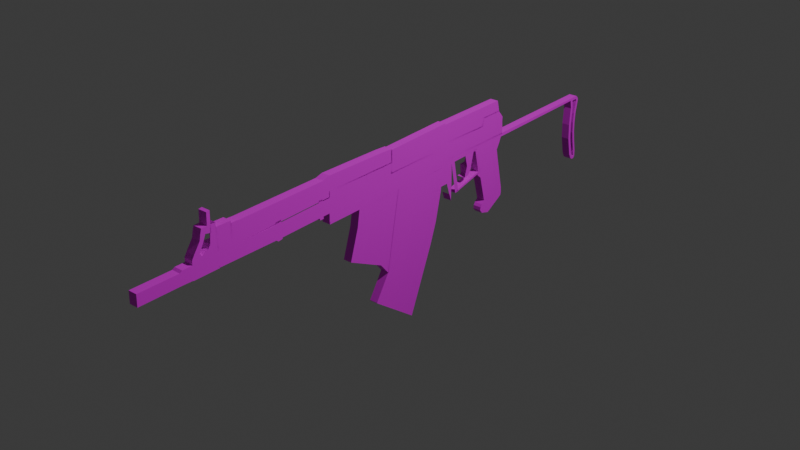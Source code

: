 # Source: underwater_rifle_version_2.blend  (saved by Blender 4.0.36; exported with 4.5.12 LTS)
import bpy
from mathutils import Matrix  # noqa: F401  (used for matrix-valued properties, if any)

bpy.ops.wm.read_factory_settings(use_empty=True)
scene = bpy.context.scene
scene.name = 'Scene'

# ---- collections
col_collection = bpy.data.collections.new('Collection'); scene.collection.children.link(col_collection)

# ---- images (referenced by path relative to the original .blend; pixels are not part of the script)
import os
ASSET_DIR = os.environ.get("B2B_ASSET_DIR", "")  # directory of the original .blend (textures are referenced by path, not embedded)
HERE = os.path.dirname(os.path.abspath(__file__))  # packed textures are extracted next to this script under _unpacked/

def load_image(name, relpath, width, height, colorspace="sRGB"):
    """Load a texture the original file referenced (path relative to the .blend, or extracted next to this script)."""
    p = next((c for c in (os.path.join(HERE, relpath), os.path.join(ASSET_DIR, relpath)) if relpath and os.path.exists(c)), "")
    if p:
        img = bpy.data.images.load(p, check_existing=True)
        img.name = name
    else:  # same state as the original file: an image datablock whose file is absent (Cycles renders it pink)
        img = bpy.data.images.new(name, width, height)
        img.source = "FILE"
        img.filepath = "//" + (relpath or name)
    img.colorspace_settings.name = colorspace
    return img
img_aps_underwater_rifle_remov_3068868936_jpg = load_image('APS_underwater_rifle_REMOV-3068868936.jpg', 'APS_underwater_rifle_REMOV-3068868936.jpg', 1024, 1024, 'sRGB')

# ---- materials (node trees are filled in below, after node groups)
mat_gun = bpy.data.materials.new('Gun')
mat_gun.use_transparent_shadow = False

# ---- material node trees
mat_gun.use_nodes = True; mat_gun.node_tree.nodes.clear()
_N = mat_gun.node_tree.nodes; _L = mat_gun.node_tree.links
n0 = _N.new('ShaderNodeBsdfPrincipled'); n0.name = 'Principled BSDF'; n0.location = (10, 300)
n0.inputs[3].default_value = 1.45
n1 = _N.new('ShaderNodeOutputMaterial'); n1.name = 'Material Output'; n1.location = (300, 300)
n2 = _N.new('ShaderNodeTexImage'); n2.name = 'Image Texture'; n2.location = (-322, 278)
n2.image = img_aps_underwater_rifle_remov_3068868936_jpg
_L.new(n0.outputs[0], n1.inputs[0])
_L.new(n2.outputs[0], n0.inputs[0])
n1.is_active_output = True

# ---- world
world_world = bpy.data.worlds.new('World'); scene.world = world_world
world_world.use_nodes = True; world_world.node_tree.nodes.clear()
_N = world_world.node_tree.nodes; _L = world_world.node_tree.links
n0 = _N.new('ShaderNodeOutputWorld'); n0.name = 'World Output'; n0.location = (300, 300)
n1 = _N.new('ShaderNodeBackground'); n1.name = 'Background'; n1.location = (10, 300)
n1.inputs[0].default_value = (0.05088, 0.05088, 0.05088, 1.0)
_L.new(n1.outputs[0], n0.inputs[0])
n0.is_active_output = True
world_world.color = (0.05088, 0.05088, 0.05088)
world_world.use_sun_shadow = False
world_world.sun_shadow_jitter_overblur = 0.0

# ---- lights
light_light = bpy.data.lights.new('Light', 'POINT')
light_light.transmission_factor = 0.0
light_light.use_soft_falloff = False
light_light.energy = 1000.0
light_light.shadow_soft_size = 0.1
light_light.shadow_maximum_resolution = 0.006
light_light.use_absolute_resolution = True

# ---- meshes
me_plane_001 = bpy.data.meshes.new('Plane.001')
me_plane_001.from_pydata([(-0.3125, -0.5214, 9.132e-09), (0.09796, -0.8228, -4.718e-08), (-1.233, 0.4003, -0.02174), (0.3195, -0.2934, 2.679e-08), (-0.3125, -0.5246, 9.27e-09), (0.09796, -0.8259, -4.704e-08), (-1.29, 0.3999, -0.02174), (0.4398, 0.1307, 1.351e-08), (0.3833, -0.1131, 2.17e-08), (-1.288, 0.5119, -0.02174), (-1.776, 0.4091, -0.02174), (-1.773, 0.5172, -0.02174), (-0.4093, 0.4002, -0.02174), (-0.7884, 0.4027, -0.02174), (-0.252, 0.154, -0.02173), (-0.51, 0.1804, -0.02173), (-0.03358, -0.7262, -2.913e-08), (0.3507, 0.1574, 2.383e-08), (0.2063, -0.3005, 4.171e-08), (0.2623, -0.1568, 3.695e-08), (0.1351, -0.4591, 6.693e-09), (-0.004175, -0.6838, -2.352e-08), (0.9517, 0.4947, -0.02173), (0.4845, 0.5016, -0.02173), (0.4394, 0.1289, 2.895e-08), (0.9719, 0.5607, -0.02173), (0.09796, -0.8196, -4.732e-08), (0.09796, -0.8228, -4.718e-08), (0.3529, 0.1783, 2.302e-08), (0.4413, 0.158, 2.777e-08), (0.5669, 0.3103, 2.66e-08), (0.5706, 0.1569, 3.346e-08), (0.4919, 0.3103, 2.332e-08), (0.5131, 0.1574, 3.093e-08), (0.5685, -0.007367, 4.055e-08), (0.547, 0.05458, 3.691e-08), (1.17, 0.5566, -0.02173), (0.4929, 0.323, 2.281e-08), (0.5695, -0.005247, 4.051e-08), (0.5481, 0.0567, 3.686e-08), (1.226, 0.4906, -0.02173), (0.9391, 0.4637, -0.02173), (0.6053, 0.3105, 2.827e-08), (-0.1401, 0.498, -0.02174), (-0.1511, 0.4705, -0.02174), (-0.1418, 0.5598, -0.02174), (0.622, 0.03998, 4.082e-08), (0.6604, 0.04023, 4.249e-08), (-0.4092, 0.5627, -0.02174), (-0.1401, 0.3607, -0.02174), (-0.1382, 0.4773, -0.02174), (-0.4055, 0.4803, -0.02174), (-0.4111, 0.3625, -0.02174), (0.387, -0.1039, -0.02173), (0.6231, 0.03998, 4.087e-08), (0.6615, 0.04023, 4.254e-08), (-0.7877, 0.3188, -3.298e-08), (-0.7919, 0.3315, -3.372e-08), (0.4903, 0.3566, 2.123e-08), (0.3232, -0.2843, -0.02173), (1.224, 0.4595, -0.02173), (1.232, 0.3456, -0.02173), (-0.7859, 0.5188, -0.02174), (0.4827, 0.4705, -0.02173), (0.9253, 0.07593, -0.02173), (0.9019, 0.1022, -0.02173), (1.249, -0.1645, -0.02173), (0.9697, -0.216, -0.02173), (1.25, -0.1827, -0.02173), (2.392, -0.2363, 1.303e-07), (2.368, -0.228, 1.289e-07), (0.9905, -0.2731, -0.02173), (1.248, -0.1552, -0.02173), (0.9847, -0.1946, -0.02173), (0.9646, -0.2414, -0.02173), (1.249, -0.1733, -0.02173), (1.014, -0.1686, -0.02173), (1.247, -0.1368, -0.02173), (0.8911, 0.3159, -0.02173), (2.363, -0.1762, 1.264e-07), (2.389, -0.1775, 1.276e-07), (1.195, 0.2783, -0.02173), (0.9528, 0.05456, -0.02173), (1.198, 0.08016, -0.02173), (1.186, 0.1304, -0.02173), (1.165, 0.226, -0.02173), (1.243, -0.2061, -0.02173), (1.073, -0.2978, -0.02173), (1.214, 0.3228, -0.02173), (1.225, 0.3507, -0.02173), (0.8912, 0.3534, -0.02173), (2.369, -0.2278, -0.02173), (2.381, -0.253, -0.02173), (2.323, -0.2331, -0.02173), (2.353, -0.2309, -0.02173), (2.263, 0.0966, -0.02173), (2.292, 0.09553, -0.02173), (2.381, -0.2537, 1.306e-07), (2.368, -0.2287, 1.289e-07), (0.8912, 0.3534, 3.889e-08), (0.8893, 0.3229, 4.014e-08), (1.225, 0.3507, 5.359e-08), (1.214, 0.3228, 5.433e-08), (2.354, 0.3, -0.02173), (2.38, 0.3016, -0.02173), (1.165, 0.226, 5.645e-08), (0.8881, 0.3095, 4.068e-08), (1.186, 0.1304, 6.151e-08), (0.9392, 0.1047, 5.186e-08), (1.198, 0.08016, 6.424e-08), (0.9528, 0.05456, 5.465e-08), (1.195, 0.2783, 5.545e-08), (0.8911, 0.3159, 4.053e-08), (2.302, -0.1915, -0.02173), (2.333, -0.1912, -0.02173), (2.273, 0.2498, -0.02173), (2.3, 0.2544, -0.02173), (2.27, -0.03711, -0.02173), (2.301, -0.03545, -0.02173), (2.369, -0.08153, -0.02173), (2.343, -0.08437, -0.02173), (2.389, -0.1775, -0.02173), (2.363, -0.1762, -0.02173), (0.9019, 0.1022, 5.034e-08), (0.9253, 0.07593, 5.251e-08), (0.4827, 0.4705, 1.592e-08), (-0.7859, 0.5188, -4.164e-08), (2.33, 0.004645, -0.02173), (1.224, 0.4595, 4.882e-08), (0.3232, -0.2843, 2.655e-08), (0.387, -0.1039, 2.146e-08), (2.355, 0.01189, -0.02173), (-0.4055, 0.4803, -2.334e-08), (2.326, 0.1013, -0.02173), (2.352, 0.09868, -0.02173), (-0.787, 0.5651, -4.372e-08), (-0.4074, 0.5609, -2.694e-08), (2.331, 0.1831, -0.02173), (2.357, 0.1868, -0.02173), (0.4845, 0.5016, 1.463e-08), (1.226, 0.4906, 4.754e-08), (-0.1511, 0.4705, -1.179e-08), (-0.1401, 0.498, -1.251e-08), (0.4845, 0.5016, 1.463e-08), (-0.1401, 0.498, -1.251e-08), (0.9391, 0.4637, 3.616e-08), (0.9517, 0.4947, 3.536e-08), (1.226, 0.4906, 4.754e-08), (0.9517, 0.4947, 3.536e-08), (1.17, 0.5566, 4.22e-08), (0.9719, 0.5607, 3.336e-08), (0.4845, 0.5016, 1.463e-08), (0.9517, 0.4947, 3.536e-08), (2.347, 0.2726, -0.02173), (2.374, 0.2696, -0.02173), (-0.7884, 0.4027, -3.668e-08), (2.392, -0.2363, -0.02173), (2.366, -0.2561, -0.02173), (-1.776, 0.4091, -8.011e-08), (2.342, -0.2507, -0.02173), (-1.29, 0.3999, -5.85e-08), (-1.233, 0.4003, -5.601e-08), (-1.24, 0.5126, -6.122e-08), (2.293, 0.315, -0.02173), (2.282, 0.3424, -0.02173), (-1.271, 0.3859, -5.705e-08), (-1.235, 0.3893, -5.563e-08), (2.26, 0.3224, -0.02173), (-1.235, 0.3893, -5.563e-08), (-0.8859, 0.4022, -4.092e-08), (-0.8897, 0.5173, -4.612e-08), (-0.8477, 0.4024, -3.926e-08), (-0.8516, 0.5179, -4.448e-08), (2.251, 0.3426, -0.02173), (2.346, 0.315, -0.02173), (-0.8897, 0.5173, -4.612e-08), (-0.8516, 0.5179, -4.448e-08), (2.35, 0.3418, -0.02173), (2.372, 0.3224, -0.02173), (-0.7851, 0.3327, -3.348e-08), (-0.7894, 0.3455, -3.422e-08), (-0.7877, 0.3188, -3.298e-08), (-0.7851, 0.3327, -3.348e-08), (-0.7893, 0.365, -0.02174), (-1.773, 0.4059, -7.988e-08), (0.4903, 0.3566, -0.02173), (-1.773, 0.4207, -8.052e-08), (-1.771, 0.4175, -8.029e-08), (-0.7919, 0.3315, -0.02174), (0.6615, 0.04023, -0.02173), (0.6231, 0.03998, -0.02173), (0.637, 0.05276, -0.02173), (0.6403, 0.03987, -0.02173), (0.921, 0.1185, -0.02173), (0.937, 0.1217, -0.02173), (0.9258, 0.1017, -0.02173), (0.9411, 0.1057, -0.02173), (0.8713, 0.325, -0.02173), (0.8713, 0.3123, -0.02173), (0.6053, 0.3232, -0.02173), (0.6053, 0.3105, -0.02173), (0.8891, 0.3251, -0.02173), (-1.778, 0.724, -9.397e-08), (-1.819, 0.7256, -9.586e-08), (0.8881, 0.3124, -0.02173), (0.5481, 0.0567, -0.02173), (0.5695, -0.005247, -0.02173), (0.4929, 0.323, -0.02173), (0.568, 0.323, -0.02173), (0.5131, 0.1574, -0.02173), (0.4919, 0.3103, -0.02173), (0.5706, 0.1569, -0.02173), (-1.832, 0.5968, -9.08e-08), (-1.775, 0.594, -8.816e-08), (0.5669, 0.3103, -0.02173), (0.4413, 0.158, -0.02173), (0.3529, 0.1783, -0.02173), (0.09796, -0.8196, -0.02174), (0.4514, 0.3103, -0.02173), (0.3666, 0.3095, -0.02173), (-0.05049, 0.3207, -0.02173), (-0.004175, -0.6838, -0.02174), (0.1351, -0.4591, -0.02174), (0.2623, -0.1568, -0.02173), (0.2063, -0.3005, -0.02173), (0.3507, 0.1574, -0.02173), (-0.03358, -0.7262, -0.02174), (-0.2638, -0.2237, -0.02173), (-0.2468, 0.3182, -0.02173), (-0.5866, -0.06196, -0.02173), (-0.4873, 0.3176, -0.02173), (-0.1815, -0.3215, -0.02173), (0.4799, 0.6524, 7.843e-09), (-0.1446, 0.6532, -1.949e-08), (0.9562, 0.4864, 3.592e-08), (-0.06315, 0.3144, -0.02173), (-0.1847, -0.3183, -0.02173), (0.4398, 0.1307, -0.02173), (0.4799, 0.6634, 7.362e-09), (-0.1446, 0.6532, -1.949e-08), (0.9724, 0.5523, 3.375e-08), (0.4819, 0.5878, 1.075e-08), (-0.06631, 0.3176, -0.02173), (-0.3125, -0.5246, -0.02174), (0.3195, -0.2934, -0.02173), (0.8487, 0.3121, 3.884e-08), (-0.1866, -0.3251, -0.02173), (0.7422, 0.3114, 3.421e-08), (-0.3125, -0.5214, -0.02174), (0.7391, 0.1283, 4.209e-08), (0.7681, 0.2169, 3.948e-08), (0.825, 0.2185, 4.189e-08), (0.7678, 0.2174, 3.944e-08), (0.78, 0.1334, 4.365e-08), (-0.3125, -0.5214, 9.132e-09), (-0.1866, -0.3251, 9.348e-08), (0.3195, -0.2934, 2.679e-08), (-0.3125, -0.5246, 9.27e-09), (-0.06631, 0.3176, 7.064e-08), (0.4398, 0.1307, 1.351e-08), (-0.1847, -0.3183, 9.327e-08), (-0.06315, 0.3144, 7.092e-08), (-0.1815, -0.3215, 9.354e-08), (-0.4873, 0.3176, 5.224e-08), (-0.5866, -0.06196, 6.449e-08), (-0.2468, 0.3182, 6.273e-08), (-0.2638, -0.2237, 8.567e-08), (-0.03358, -0.7262, -2.913e-08), (0.3507, 0.1574, 2.383e-08), (0.2063, -0.3005, 4.171e-08), (0.2623, -0.1568, 3.695e-08), (0.1351, -0.4591, 6.693e-09), (-0.004175, -0.6838, -2.352e-08), (-0.05049, 0.3207, 7.12e-08), (0.3666, 0.3095, 1.788e-08), (0.4514, 0.3103, 2.155e-08), (0.09796, -0.8196, -4.732e-08), (0.3529, 0.1783, 2.302e-08), (0.4413, 0.158, 2.777e-08), (0.5669, 0.3103, 2.66e-08), (0.5706, 0.1569, 3.346e-08), (0.4919, 0.3103, 2.332e-08), (0.5131, 0.1574, 3.093e-08), (0.568, 0.323, 2.609e-08), (0.4929, 0.323, 2.281e-08), (0.5695, -0.005247, 4.051e-08), (0.5481, 0.0567, 3.686e-08), (0.8881, 0.3124, 4.055e-08), (0.8891, 0.3251, 4.004e-08), (0.6053, 0.3105, 2.827e-08), (0.6053, 0.3232, 2.771e-08), (0.8713, 0.3123, 3.982e-08), (0.8713, 0.325, 3.926e-08), (0.9411, 0.1057, 5.19e-08), (0.9258, 0.1017, 5.14e-08), (0.937, 0.1217, 5.102e-08), (0.921, 0.1185, 5.046e-08), (0.6403, 0.03987, 4.163e-08), (0.637, 0.05276, 4.092e-08), (0.6231, 0.03998, 4.087e-08), (0.6615, 0.04023, 4.254e-08), (-0.7919, 0.3315, -3.372e-08), (0.4903, 0.3566, 2.123e-08), (-0.7893, 0.365, -3.507e-08), (2.372, 0.3224, 1.05e-07), (2.35, 0.3418, 1.032e-07), (2.346, 0.315, 1.041e-07), (2.251, 0.3426, 9.881e-08), (2.26, 0.3224, 1.001e-07), (2.282, 0.3424, 1.002e-07), (2.293, 0.315, 1.019e-07), (2.342, -0.2507, 1.287e-07), (2.366, -0.2561, 1.3e-07), (2.392, -0.2363, 1.303e-07), (2.374, 0.2696, 1.074e-07), (2.347, 0.2726, 1.061e-07), (2.357, 0.1868, 1.102e-07), (2.331, 0.1831, 1.093e-07), (2.352, 0.09868, 1.139e-07), (2.326, 0.1013, 1.126e-07), (2.355, 0.01189, 1.178e-07), (2.33, 0.004645, 1.17e-07), (2.363, -0.1762, 1.264e-07), (2.389, -0.1775, 1.276e-07), (2.343, -0.08437, 1.215e-07), (2.369, -0.08153, 1.225e-07), (2.301, -0.03545, 1.175e-07), (2.27, -0.03711, 1.162e-07), (2.3, 0.2544, 1.048e-07), (2.273, 0.2498, 1.038e-07), (2.333, -0.1912, 1.257e-07), (2.302, -0.1915, 1.244e-07), (2.38, 0.3016, 1.062e-07), (2.354, 0.3, 1.052e-07), (2.292, 0.09553, 1.114e-07), (2.263, 0.0966, 1.101e-07), (2.353, -0.2309, 1.283e-07), (2.323, -0.2331, 1.271e-07), (2.381, -0.253, 1.305e-07), (2.369, -0.2278, 1.289e-07), (0.8912, 0.3534, 3.889e-08), (1.225, 0.3507, 5.359e-08), (1.214, 0.3228, 5.433e-08), (1.073, -0.2978, 7.532e-08), (1.243, -0.2061, 7.87e-08), (1.165, 0.226, 5.645e-08), (1.186, 0.1304, 6.151e-08), (1.198, 0.08016, 6.424e-08), (0.9528, 0.05456, 5.465e-08), (1.195, 0.2783, 5.545e-08), (0.8911, 0.3159, 4.053e-08), (1.247, -0.1368, 7.587e-08), (1.014, -0.1686, 6.708e-08), (1.249, -0.1733, 7.757e-08), (0.9646, -0.2414, 6.81e-08), (0.9847, -0.1946, 6.693e-08), (1.248, -0.1552, 7.673e-08), (0.9905, -0.2731, 7.062e-08), (1.25, -0.1827, 7.802e-08), (0.9697, -0.216, 6.721e-08), (1.249, -0.1645, 7.716e-08), (0.9019, 0.1022, 5.034e-08), (0.9253, 0.07593, 5.251e-08), (0.4827, 0.4705, 1.592e-08), (-0.7859, 0.5188, -4.164e-08), (1.232, 0.3456, 5.413e-08), (1.224, 0.4595, 4.882e-08), (0.3232, -0.2843, 2.655e-08), (0.387, -0.1039, 2.146e-08), (-0.4111, 0.3625, -1.843e-08), (-0.4055, 0.4803, -2.334e-08), (-0.1382, 0.4773, -1.152e-08), (-0.1401, 0.3607, -6.507e-09), (-0.4092, 0.5627, -2.71e-08), (-0.1418, 0.5598, -1.528e-08), (-0.1511, 0.4705, -1.179e-08), (-0.1401, 0.498, -1.251e-08), (0.9391, 0.4637, 3.616e-08), (1.226, 0.4906, 4.754e-08), (1.17, 0.5566, 4.22e-08), (0.9719, 0.5607, 3.336e-08), (0.4845, 0.5016, 1.463e-08), (0.9517, 0.4947, 3.536e-08), (-0.51, 0.1804, 5.725e-08), (-0.252, 0.154, 6.968e-08), (-0.7884, 0.4027, -3.668e-08), (-0.4093, 0.4002, -2e-08), (-1.773, 0.5172, -8.472e-08), (-1.776, 0.4091, -8.011e-08), (-1.288, 0.5119, -6.331e-08), (-1.29, 0.3999, -5.85e-08), (-1.233, 0.4003, -5.601e-08), (-1.24, 0.5126, -6.122e-08), (-1.288, 0.5295, -6.408e-08), (-1.24, 0.5302, -6.199e-08), (-1.271, 0.3859, -5.705e-08), (-1.981, 0.513, -9.362e-08), (-1.235, 0.3893, -5.563e-08), (-0.8859, 0.4022, -4.092e-08), (-0.8477, 0.4024, -3.926e-08), (-0.8808, 0.3856, -3.997e-08), (-0.8464, 0.3846, -3.842e-08), (-0.8897, 0.5173, -4.612e-08), (-0.8516, 0.5179, -4.448e-08), (-0.8872, 0.5339, -4.673e-08), (-0.8529, 0.5319, -4.514e-08), (-0.7894, 0.3455, -3.422e-08), (-0.7877, 0.3188, -3.298e-08), (-0.7851, 0.3327, -3.348e-08), (-1.985, 0.4101, -8.933e-08), (-1.773, 0.4059, -7.988e-08), (-1.983, 0.4069, -8.91e-08), (-1.773, 0.4207, -8.052e-08), (-2.08, 0.5013, -9.747e-08), (-2.075, 0.4133, -9.341e-08), (-2.4, 0.5056, -1.116e-07), (-2.403, 0.4165, -1.079e-07), (-1.771, 0.5437, -8.58e-08), (-1.98, 0.5448, -9.497e-08), (-2.06, 0.5133, -9.709e-08), (-2.038, 0.412, -9.169e-08), (-1.899, 0.5147, -9.011e-08), (-1.901, 0.5444, -9.152e-08), (-1.829, 0.5161, -8.712e-08), (-1.85, 0.5687, -9.036e-08), (-1.891, 0.7249, -9.895e-08), (-1.845, 0.7257, -9.699e-08), (-1.778, 0.724, -9.397e-08), (-1.961, 0.5757, -9.549e-08), (-1.918, 0.5646, -9.313e-08), (-1.91, 0.6481, -9.642e-08), (-1.883, 0.6296, -9.443e-08), (-1.902, 0.6874, -9.779e-08), (-1.863, 0.6784, -9.571e-08), (-1.818, 0.7244, -9.575e-08), (-1.818, 0.6683, -9.331e-08), (-1.832, 0.5968, -9.08e-08), (-1.775, 0.594, -8.816e-08), (-1.842, 0.8149, -1.008e-07), (-1.815, 0.8181, -9.972e-08), (-1.662, 0.516, -7.981e-08), (-1.66, 0.4069, -7.496e-08), (-1.588, 0.5152, -7.657e-08), (-1.591, 0.4056, -7.189e-08), (-1.659, 0.6721, -8.653e-08), (-1.581, 0.6677, -8.291e-08), (-1.779, 0.6921, -9.261e-08), (-1.656, 0.6883, -8.707e-08), (-0.7818, 0.524, -4.169e-08), (-0.7796, 0.6801, -4.842e-08), (-0.8338, 0.5234, -4.394e-08), (-0.8409, 0.6635, -5.037e-08), (-0.7812, 0.5656, -4.348e-08), (-0.8355, 0.5558, -4.543e-08), (-0.2389, 0.6669, -2.421e-08), (-0.2405, 0.5524, -1.927e-08), (0.4799, 0.6524, 7.843e-09), (0.9562, 0.4864, 3.592e-08), (0.9911, 0.6482, 3.038e-08), (-0.1334, 0.6603, -1.931e-08), (-0.135, 0.5524, -1.466e-08), (0.4799, 0.6634, 7.362e-09), (-0.1446, 0.6532, -1.949e-08), (0.9724, 0.5523, 3.375e-08), (0.4819, 0.5878, 1.075e-08), (1.15, 0.6466, 3.738e-08), (1.175, 0.5508, 4.269e-08), (0.8487, 0.3248, 3.828e-08), (0.8487, 0.3121, 3.884e-08), (0.7422, 0.3241, 3.366e-08), (0.7422, 0.3114, 3.421e-08), (0.812, 0.1671, 4.357e-08), (0.7391, 0.1283, 4.209e-08), (0.825, 0.2185, 4.189e-08), (0.7678, 0.2174, 3.944e-08), (0.78, 0.1334, 4.365e-08), (-1.24, 0.5126, -0.02174), (-1.288, 0.5295, -0.02174), (-1.24, 0.5302, -0.02174), (-1.271, 0.3859, -0.02174), (-1.981, 0.513, -0.02174), (-1.235, 0.3893, -0.02174), (-0.8859, 0.4022, -0.02174), (-0.8477, 0.4024, -0.02174), (-0.8808, 0.3856, -0.02174), (-0.8464, 0.3846, -0.02174), (-0.8897, 0.5173, -0.02174), (-0.8516, 0.5179, -0.02174), (-0.8872, 0.5339, -0.02174), (-0.8529, 0.5319, -0.02174), (-0.7894, 0.3455, -0.02174), (-0.7877, 0.3188, -0.02174), (-0.7851, 0.3327, -0.02174), (-1.985, 0.4101, -0.02174), (-1.773, 0.4059, -0.02174), (-1.983, 0.4069, -0.02174), (-1.773, 0.4207, -0.02174), (-2.08, 0.5013, -0.02174), (-2.075, 0.4133, -0.02174), (-2.4, 0.5056, -0.02174), (-2.403, 0.4165, -0.02174), (-1.771, 0.5437, -0.02174), (-1.98, 0.5448, -0.02174), (-2.06, 0.5133, -0.02174), (-2.038, 0.412, -0.02174), (-1.899, 0.5147, -0.02174), (-1.901, 0.5444, -0.02174), (-1.829, 0.5161, -0.02174), (-1.85, 0.5687, -0.02174), (-1.891, 0.7249, -0.02174), (-1.845, 0.7257, -0.02174), (-1.778, 0.724, -0.02174), (-1.961, 0.5757, -0.02174), (-1.918, 0.5646, -0.02174), (-1.91, 0.6481, -0.02174), (-1.883, 0.6296, -0.02174), (-1.902, 0.6874, -0.02174), (-1.863, 0.6784, -0.02174), (-1.818, 0.7244, -0.02174), (-1.818, 0.6683, -0.02174), (-1.832, 0.5968, -0.02174), (-1.775, 0.594, -0.02174), (-1.842, 0.8149, -0.02174), (-1.815, 0.8181, -0.02174), (-1.662, 0.516, -0.02174), (-1.66, 0.4069, -0.02174), (-1.588, 0.5152, -0.02174), (-1.591, 0.4056, -0.02174), (-1.659, 0.6721, -0.02174), (-1.581, 0.6677, -0.02174), (-1.779, 0.6921, -0.02174), (-1.656, 0.6883, -0.02174), (-0.7818, 0.524, -0.02174), (-0.7796, 0.6801, -0.02174), (-0.8338, 0.5234, -0.02174), (-0.8409, 0.6635, -0.02174), (-0.7812, 0.5656, -0.02174), (-0.8355, 0.5558, -0.02174), (-0.2389, 0.6669, -0.02174), (-0.2405, 0.5524, -0.02174), (0.4799, 0.6524, -0.02174), (0.9562, 0.4864, -0.02173), (0.9911, 0.6482, -0.02173), (-0.1334, 0.6603, -0.02174), (-0.135, 0.5524, -0.02174), (0.4799, 0.6634, -0.02174), (-0.1446, 0.6532, -0.02174), (0.9724, 0.5523, -0.02173), (0.4819, 0.5878, -0.02174), (1.15, 0.6466, -0.02173), (1.175, 0.5508, -0.02173), (0.8487, 0.3248, -0.02173), (0.8487, 0.3121, -0.02173), (0.7422, 0.3241, -0.02173), (0.7422, 0.3114, -0.02173), (0.812, 0.1671, -0.02173), (0.7391, 0.1283, -0.02173), (0.825, 0.2185, -0.02173), (0.7678, 0.2174, -0.02173), (0.78, 0.1334, -0.02173)], [(168, 166), (397, 481), (376, 43), (276, 217)], [(557, 555, 559, 558), (1, 5, 4, 0, 16), (199, 553, 554, 200), (553, 551, 552, 554), (542, 549, 550, 547), (538, 543, 544, 539), (540, 542, 547, 548), (536, 532, 534, 537), (19, 8, 3, 18), (17, 7, 8, 19), (18, 3, 1, 16, 21, 20), (533, 538, 539, 536), (1, 26, 27, 5), (535, 533, 536, 537), (29, 28, 17, 24), (31, 33, 35, 34), (529, 535, 537, 534, 526), (11, 530, 531, 524), (34, 35, 39, 38), (527, 525, 524, 526), (42, 30, 46, 47), (525, 10, 11, 524), (524, 528, 529, 526), (510, 522, 523, 518), (516, 509, 510, 517), (514, 516, 517, 515), (47, 46, 54, 55), (32, 56, 57, 37), (512, 514, 515, 513), (58, 37, 100, 99), (510, 518, 519, 517), (508, 520, 521, 501), (508, 501, 11, 507), (506, 508, 507, 505), (504, 498, 497, 503), (502, 512, 513, 506), (480, 502, 506, 505), (498, 500, 499, 497), (493, 504, 503, 480), (10, 494, 495, 493), (80, 79, 70, 69), (486, 488, 489, 487), (483, 485, 484, 482), (10, 493, 480, 505, 507, 11), (2, 6, 9, 476), (9, 477, 478, 476), (6, 527, 526, 9), (13, 62, 51, 12), (69, 70, 98, 97), (102, 100, 112, 111), (99, 100, 102, 101), (15, 230, 228, 14), (105, 106, 108, 107), (107, 108, 110, 109), (51, 48, 45, 50), (111, 112, 106, 105), (50, 63, 185, 49), (51, 50, 49, 52, 12), (110, 108, 123, 124), (63, 41, 60, 61, 185), (183, 13, 12, 52), (66, 75, 74, 67), (68, 86, 87, 71), (72, 66, 67, 73), (8, 130, 129, 3), (75, 68, 71, 74), (77, 72, 73, 76), (126, 132, 136, 135), (83, 77, 76, 82), (125, 145, 146, 139), (125, 139, 142, 141), (142, 139, 143, 144), (146, 140, 147, 148), (146, 145, 128, 140), (148, 147, 149, 150), (139, 146, 152, 151), (155, 126, 172, 171), (89, 173, 167, 88), (94, 157, 159, 93), (96, 118, 117, 95), (104, 154, 153, 103), (114, 94, 93, 113), (161, 160, 165, 166), (116, 96, 95, 115), (118, 114, 113, 117), (169, 170, 162, 161), (171, 172, 170, 169), (170, 172, 176, 175), (119, 121, 122, 120), (56, 179, 180, 57), (56, 181, 182, 179), (131, 119, 120, 127), (158, 184, 187, 186), (134, 131, 127, 133), (138, 134, 133, 137), (154, 138, 137, 153), (94, 91, 92, 157), (178, 104, 103, 174), (164, 177, 174, 163), (173, 164, 163, 167), (177, 178, 174), (163, 116, 115, 167), (188, 183, 52, 49, 185, 207), (194, 196, 195, 193), (195, 192, 191, 193), (204, 194, 193, 198), (212, 213, 202, 203), (197, 201, 204, 198), (551, 197, 198, 552), (208, 199, 200, 214), (210, 207, 208, 214), (210, 214, 211, 209), (218, 210, 209, 215), (219, 218, 215, 216), (227, 229, 15, 14), (144, 143, 241, 232, 233), (242, 220, 219, 216, 225), (231, 227, 14, 228, 235), (233, 232, 238, 239), (236, 231, 235, 242), (240, 241, 143, 234), (236, 242, 225, 223), (246, 236, 223, 224), (245, 247, 250, 252, 251), (248, 246, 224, 222, 221, 226), (253, 252, 250, 249), (254, 267, 272, 271, 269, 255), (255, 269, 270, 260), (260, 270, 268, 258), (260, 258, 261, 262), (262, 261, 265, 384, 266), (258, 268, 277, 274, 273), (266, 384, 383, 264), (274, 277, 278, 275), (275, 278, 282, 281), (281, 282, 280, 279), (281, 279, 283, 284), (283, 279, 289, 290), (467, 468, 291, 292), (292, 291, 287, 288), (287, 291, 296, 295), (294, 296, 298, 297), (295, 296, 294, 293), (301, 284, 302, 372, 369, 303), (310, 308, 329, 328), (305, 306, 304), (307, 308, 310, 309), (309, 310, 306, 305), (304, 306, 333, 332), (336, 312, 338, 339), (314, 315, 317, 316), (316, 317, 319, 318), (318, 319, 321, 320), (320, 321, 324, 325), (325, 324, 322, 323), (326, 327, 331, 330), (328, 329, 335, 334), (330, 331, 337, 336), (332, 333, 315, 314), (334, 335, 327, 326), (336, 337, 311, 312), (341, 342, 308, 307), (347, 348, 352, 351), (351, 352, 355, 356), (353, 354, 357, 358), (356, 355, 359, 360), (358, 357, 343, 344), (360, 359, 354, 353), (303, 369, 386, 385), (363, 302, 365, 366, 377), (370, 386, 369, 372, 371), (371, 372, 302, 363), (370, 371, 374, 373), (383, 384, 265, 263), (385, 386, 370, 364), (390, 389, 442, 443), (389, 392, 394, 393), (391, 392, 389, 390), (388, 387, 423, 421, 396, 409), (399, 398, 400, 401), (402, 403, 405, 404), (388, 409, 411, 410), (409, 396, 419, 420), (414, 413, 415, 416), (396, 421, 422, 418), (418, 422, 429, 428), (420, 419, 413, 414), (422, 421, 423, 424), (424, 423, 387, 417), (424, 417, 437, 436), (426, 433, 435, 434), (428, 429, 431, 430), (430, 431, 433, 432), (432, 433, 426, 425), (426, 434, 439, 438), (440, 442, 445, 444), (441, 440, 387, 388), (443, 442, 440, 441), (387, 440, 447, 446), (445, 442, 450, 453, 451), (451, 453, 452, 449), (449, 452, 455, 454), (452, 453, 450, 448), (456, 464, 463, 458), (454, 455, 460, 459), (458, 463, 466, 465), (469, 470, 468, 467), (290, 289, 470, 469), (473, 474, 475, 471), (309, 164, 173, 307), (464, 548, 547, 463), (342, 88, 167, 308), (466, 550, 549, 465), (465, 549, 542, 458), (399, 483, 13, 385), (305, 177, 164, 309), (463, 547, 550, 466), (292, 197, 551, 467), (470, 554, 552, 468), (443, 527, 6, 390), (311, 159, 157, 312), (328, 116, 163, 310), (467, 551, 553, 469), (390, 6, 2, 391), (337, 93, 159, 311), (289, 200, 554, 470), (391, 2, 476, 392), (332, 104, 178, 304), (394, 478, 477, 393), (316, 138, 154, 314), (475, 559, 555, 471), (393, 477, 9, 389), (333, 103, 153, 315), (473, 557, 552, 468), (392, 476, 478, 394), (471, 555, 557, 473), (390, 6, 479, 395), (318, 134, 138, 316), (473, 557, 558, 474), (315, 153, 137, 317), (472, 475, 559, 556), (474, 558, 559, 475), (391, 2, 482, 398), (320, 131, 134, 318), (399, 483, 482, 398), (317, 137, 133, 319), (400, 484, 485, 401), (401, 485, 483, 399), (325, 119, 131, 320), (398, 482, 484, 400), (319, 133, 127, 321), (402, 486, 487, 403), (405, 489, 488, 404), (324, 120, 122, 322), (404, 488, 486, 402), (313, 156, 121, 323), (403, 487, 489, 405), (322, 122, 121, 323), (301, 406, 490, 188), (321, 127, 120, 324), (408, 407, 491, 492), (323, 121, 119, 325), (411, 495, 494, 410), (330, 114, 118, 326), (410, 494, 10, 388), (335, 95, 117, 327), (409, 493, 495, 411), (412, 496, 10, 388), (334, 96, 116, 328), (308, 167, 115, 329), (420, 504, 493, 409), (419, 503, 497, 413), (336, 94, 114, 330), (415, 499, 500, 416), (327, 117, 113, 331), (255, 246, 248, 254), (416, 500, 498, 414), (413, 497, 499, 415), (314, 154, 104, 332), (254, 257, 243, 248), (306, 174, 103, 333), (418, 502, 480, 396), (260, 236, 246, 255), (387, 11, 501, 417), (326, 118, 96, 334), (396, 480, 503, 419), (329, 115, 95, 335), (414, 498, 504, 420), (262, 231, 236, 260), (258, 242, 235, 261), (331, 113, 93, 337), (383, 15, 229, 264), (424, 508, 506, 422), (266, 227, 231, 262), (338, 92, 91, 339), (265, 228, 230, 263), (339, 91, 94, 336), (261, 235, 228, 265), (312, 157, 92, 338), (264, 229, 227, 266), (341, 89, 90, 340), (426, 510, 509, 425), (307, 173, 89, 341), (254, 248, 226, 267), (428, 512, 502, 418), (341, 89, 88, 342), (259, 268, 225, 237), (343, 87, 86, 344), (256, 269, 224, 244), (436, 520, 508, 424), (349, 81, 88, 342), (437, 521, 511, 427), (357, 71, 87, 343), (269, 224, 223, 270), (430, 514, 512, 428), (346, 84, 85, 345), (270, 223, 225, 268), (422, 506, 513, 429), (347, 83, 84, 346), (271, 222, 224, 269), (351, 77, 83, 347), (272, 221, 222, 271), (432, 516, 514, 430), (347, 83, 82, 348), (267, 226, 221, 272), (429, 513, 515, 431), (345, 85, 81, 349), (274, 219, 220, 273), (350, 349, 81, 78), (273, 220, 242, 258), (425, 509, 516, 432), (356, 72, 77, 351), (431, 515, 517, 433), (348, 82, 76, 352), (275, 218, 219, 274), (435, 519, 518, 434), (358, 68, 75, 353), (268, 225, 216, 277), (359, 67, 74, 354), (277, 216, 215, 278), (433, 517, 519, 435), (280, 211, 214, 279), (417, 501, 521, 437), (352, 76, 73, 355), (281, 210, 218, 275), (437, 521, 520, 436), (360, 66, 72, 356), (282, 209, 211, 280), (439, 523, 522, 438), (438, 522, 510, 426), (354, 74, 71, 357), (278, 215, 209, 282), (434, 518, 523, 439), (344, 86, 68, 358), (283, 208, 207, 284), (388, 10, 525, 441), (355, 73, 67, 359), (284, 207, 210, 281), (353, 75, 66, 360), (389, 9, 526, 442), (286, 285, 206, 205), (441, 525, 527, 443), (361, 362, 64, 65), (287, 204, 201, 288), (362, 348, 82, 64), (290, 199, 208, 283), (445, 529, 528, 444), (370, 51, 62, 364), (444, 528, 524, 440), (385, 13, 183, 303), (279, 214, 200, 289), (469, 553, 199, 290), (447, 531, 530, 446), (365, 61, 60, 366), (446, 530, 11, 387), (377, 41, 63, 363), (468, 552, 198, 291), (440, 524, 531, 447), (302, 185, 61, 365), (288, 201, 197, 292), (367, 59, 53, 368), (451, 535, 529, 445), (256, 244, 59, 367), (294, 195, 196, 293), (450, 534, 532, 448), (295, 194, 204, 287), (442, 526, 534, 450), (449, 533, 535, 451), (293, 196, 194, 295), (363, 63, 50, 371), (291, 198, 193, 296), (448, 532, 536, 452), (298, 191, 192, 297), (374, 45, 48, 373), (297, 192, 195, 294), (373, 48, 51, 370), (296, 193, 191, 298), (454, 538, 533, 449), (371, 50, 45, 374), (299, 300, 189, 190), (452, 536, 539, 455), (375, 363, 63, 44), (301, 188, 207, 284), (456, 540, 548, 464), (366, 60, 41, 377), (379, 36, 25, 380), (303, 183, 188, 301), (458, 542, 540, 456), (378, 40, 36, 379), (284, 207, 185, 302), (460, 544, 543, 459), (382, 381, 23, 22), (304, 178, 177, 305), (459, 543, 538, 454), (263, 230, 15, 383), (340, 90, 185, 302), (455, 539, 544, 460), (461, 545, 546, 462), (310, 163, 174, 306), (456, 540, 545, 461), (364, 62, 13, 385), (457, 463, 547, 541)])
_uv = me_plane_001.uv_layers.new(name='UVMap')
_uv.uv.foreach_set('vector', [0.6656, 0.6137, 0.6631, 0.5888, 0.6569, 0.5724, 0.6546, 0.6132, 0.5252, 0.1091, 0.5252, 0.1075, 0.446, 0.2536, 0.446, 0.2551, 0.4999, 0.1559, 0.6232, 0.6645, 0.6496, 0.6649, 0.6496, 0.6587, 0.6232, 0.6583, 0.6496, 0.6649, 0.6702, 0.6652, 0.6702, 0.6591, 0.6496, 0.6587, 0.6977, 0.8219, 0.7283, 0.8212, 0.7332, 0.7747, 0.6941, 0.7755, 0.4602, 0.831, 0.4806, 0.8278, 0.4803, 0.7755, 0.4599, 0.7755, 0.599, 0.824, 0.6977, 0.8219, 0.6941, 0.7755, 0.5994, 0.7927, 0.3555, 0.7819, 0.3554, 0.7618, 0.3454, 0.7615, 0.345, 0.7772, 0.557, 0.4318, 0.5803, 0.453, 0.568, 0.3656, 0.5462, 0.3622, 0.574, 0.5841, 0.5912, 0.5711, 0.5803, 0.453, 0.557, 0.4318, 0.5462, 0.3622, 0.568, 0.3656, 0.5252, 0.1091, 0.4999, 0.1559, 0.5055, 0.1764, 0.5324, 0.2853, 0.3558, 0.8374, 0.4602, 0.831, 0.4599, 0.7755, 0.3555, 0.7819, 0.5252, 0.1091, 0.5252, 0.1106, 0.5252, 0.1091, 0.5252, 0.1075, 0.344, 0.8294, 0.3558, 0.8374, 0.3555, 0.7819, 0.345, 0.7772, 0.5915, 0.5844, 0.5745, 0.5942, 0.574, 0.5841, 0.5912, 0.5703, 0.6165, 0.5839, 0.6054, 0.5841, 0.6119, 0.5343, 0.6161, 0.5042, 0.2011, 0.8314, 0.344, 0.8294, 0.345, 0.7772, 0.3454, 0.7615, 0.1997, 0.7575, 0.1641, 0.7585, 0.163, 0.8432, 0.1867, 0.8414, 0.1856, 0.7579, 0.6161, 0.5042, 0.6119, 0.5343, 0.6121, 0.5353, 0.6163, 0.5053, 0.1992, 0.7044, 0.1859, 0.705, 0.1856, 0.7579, 0.1997, 0.7575, 0.6232, 0.6583, 0.6158, 0.6582, 0.6264, 0.5272, 0.6338, 0.5273, 0.1859, 0.705, 0.1636, 0.7061, 0.1641, 0.7585, 0.1856, 0.7579, 0.1856, 0.7579, 0.186, 0.8335, 0.2011, 0.8314, 0.1997, 0.7575, 0.1501, 0.8595, 0.1506, 0.9028, 0.1559, 0.9043, 0.1554, 0.8589, 0.1392, 0.8409, 0.1413, 0.8591, 0.1501, 0.8595, 0.1467, 0.8366, 0.1377, 0.8219, 0.1392, 0.8409, 0.1467, 0.8366, 0.1429, 0.8129, 0.6338, 0.5273, 0.6264, 0.5272, 0.6266, 0.5272, 0.634, 0.5273, 0.6013, 0.6582, 0.3543, 0.6623, 0.3535, 0.6685, 0.6015, 0.6643, 0.1278, 0.7868, 0.1377, 0.8219, 0.1429, 0.8129, 0.1361, 0.7815, 0.601, 0.6806, 0.6015, 0.6643, 0.678, 0.6643, 0.6784, 0.6791, 0.1501, 0.8595, 0.1554, 0.8589, 0.1553, 0.8317, 0.1467, 0.8366, 0.1491, 0.7834, 0.1526, 0.797, 0.1637, 0.7957, 0.1644, 0.7713, 0.1491, 0.7834, 0.1644, 0.7713, 0.1641, 0.7585, 0.1533, 0.7579, 0.1393, 0.7716, 0.1491, 0.7834, 0.1533, 0.7579, 0.1398, 0.7572, 0.113, 0.7075, 0.1057, 0.7081, 0.1047, 0.7508, 0.1087, 0.7566, 0.1241, 0.7718, 0.1278, 0.7868, 0.1361, 0.7815, 0.1393, 0.7716, 0.124, 0.7564, 0.1241, 0.7718, 0.1393, 0.7716, 0.1398, 0.7572, 0.1057, 0.7081, 0.04243, 0.7097, 0.04293, 0.7528, 0.1047, 0.7508, 0.1231, 0.7066, 0.113, 0.7075, 0.1087, 0.7566, 0.124, 0.7564, 0.1636, 0.7061, 0.164, 0.7045, 0.1235, 0.705, 0.1231, 0.7066, 0.9676, 0.4218, 0.9626, 0.4224, 0.9636, 0.3973, 0.968, 0.3933, 0.3346, 0.7585, 0.3351, 0.7666, 0.3417, 0.7656, 0.3419, 0.7588, 0.3427, 0.7028, 0.3429, 0.6942, 0.3363, 0.6947, 0.3353, 0.7027, 0.1636, 0.7061, 0.1231, 0.7066, 0.124, 0.7564, 0.1398, 0.7572, 0.1533, 0.7579, 0.1641, 0.7585, 0.2683, 0.7018, 0.2572, 0.7016, 0.2576, 0.7559, 0.267, 0.7562, 0.2576, 0.7559, 0.2576, 0.7644, 0.267, 0.7648, 0.267, 0.7562, 0.2572, 0.7016, 0.1992, 0.7044, 0.1997, 0.7575, 0.2576, 0.7559, 0.3541, 0.703, 0.3546, 0.7592, 0.4281, 0.7406, 0.4273, 0.7018, 0.968, 0.3933, 0.9636, 0.3973, 0.9634, 0.397, 0.9661, 0.3848, 0.7407, 0.6642, 0.678, 0.6643, 0.6784, 0.6609, 0.737, 0.6427, 0.6784, 0.6791, 0.678, 0.6643, 0.7407, 0.6642, 0.7428, 0.6778, 0.4079, 0.5952, 0.4123, 0.6617, 0.4587, 0.662, 0.4577, 0.5824, 0.7313, 0.6173, 0.6778, 0.6578, 0.6876, 0.5585, 0.7352, 0.571, 0.7352, 0.571, 0.6876, 0.5585, 0.6903, 0.5343, 0.7376, 0.5467, 0.4281, 0.7406, 0.4273, 0.7805, 0.479, 0.7791, 0.4797, 0.7392, 0.737, 0.6427, 0.6784, 0.6609, 0.6778, 0.6578, 0.7313, 0.6173, 0.4797, 0.7392, 0.5995, 0.7358, 0.601, 0.6806, 0.4793, 0.6826, 0.4281, 0.7406, 0.4797, 0.7392, 0.4793, 0.6826, 0.427, 0.6835, 0.4273, 0.7018, 0.6903, 0.5343, 0.6876, 0.5585, 0.6805, 0.5573, 0.685, 0.5446, 0.5995, 0.7358, 0.6876, 0.7326, 0.7427, 0.7305, 0.7442, 0.6753, 0.601, 0.6806, 0.354, 0.6847, 0.3541, 0.703, 0.4273, 0.7018, 0.427, 0.6835, 0.7474, 0.4281, 0.7476, 0.4238, 0.6926, 0.3908, 0.6935, 0.4031, 0.7477, 0.4193, 0.7462, 0.4079, 0.7136, 0.3635, 0.6976, 0.3755, 0.7473, 0.4326, 0.7474, 0.4281, 0.6935, 0.4031, 0.6964, 0.4135, 0.5803, 0.453, 0.581, 0.4574, 0.5687, 0.37, 0.568, 0.3656, 0.7476, 0.4238, 0.7477, 0.4193, 0.6976, 0.3755, 0.6926, 0.3908, 0.747, 0.4415, 0.7473, 0.4326, 0.6964, 0.4135, 0.7021, 0.4261, 0.3546, 0.7592, 0.4281, 0.7406, 0.4277, 0.7796, 0.3544, 0.7817, 0.7376, 0.5467, 0.747, 0.4415, 0.7021, 0.4261, 0.6903, 0.5343, 0.5995, 0.7358, 0.6876, 0.7326, 0.6901, 0.7476, 0.5999, 0.7509, 0.5995, 0.7358, 0.5999, 0.7509, 0.4793, 0.7492, 0.4772, 0.7358, 0.4793, 0.7492, 0.5999, 0.7509, 0.5999, 0.7509, 0.4793, 0.7492, 0.6901, 0.7476, 0.7431, 0.7456, 0.7431, 0.7456, 0.6901, 0.7476, 0.6901, 0.7476, 0.6876, 0.7326, 0.7427, 0.7305, 0.7431, 0.7456, 0.6901, 0.7476, 0.7431, 0.7456, 0.7322, 0.7776, 0.694, 0.7795, 0.5999, 0.7509, 0.6901, 0.7476, 0.6901, 0.7476, 0.5999, 0.7509, 0.3541, 0.703, 0.3546, 0.7592, 0.3419, 0.7588, 0.3427, 0.7028, 0.7428, 0.6778, 0.9409, 0.6739, 0.9426, 0.6641, 0.7407, 0.6642, 0.9607, 0.3959, 0.9631, 0.3837, 0.9585, 0.3863, 0.9548, 0.3949, 0.9489, 0.5541, 0.9506, 0.4906, 0.9446, 0.4898, 0.9432, 0.5546, 0.9658, 0.654, 0.9646, 0.6385, 0.9595, 0.6399, 0.9608, 0.6532, 0.9568, 0.4151, 0.9607, 0.3959, 0.9548, 0.3949, 0.9508, 0.415, 0.2683, 0.7018, 0.2572, 0.7016, 0.2609, 0.6948, 0.2679, 0.6965, 0.9503, 0.6311, 0.9489, 0.5541, 0.9432, 0.5546, 0.9451, 0.6289, 0.9506, 0.4906, 0.9568, 0.4151, 0.9508, 0.415, 0.9446, 0.4898, 0.3353, 0.7027, 0.3346, 0.7585, 0.267, 0.7562, 0.2683, 0.7018, 0.3427, 0.7028, 0.3419, 0.7588, 0.3346, 0.7585, 0.3353, 0.7027, 0.3346, 0.7585, 0.3419, 0.7588, 0.3419, 0.7588, 0.3346, 0.7585, 0.9637, 0.4683, 0.9676, 0.4218, 0.9626, 0.4224, 0.9587, 0.4669, 0.3543, 0.6623, 0.3548, 0.6691, 0.3539, 0.6752, 0.3535, 0.6685, 0.3543, 0.6623, 0.3543, 0.6623, 0.3548, 0.6691, 0.3548, 0.6691, 0.961, 0.5136, 0.9637, 0.4683, 0.9587, 0.4669, 0.9561, 0.5101, 0.1636, 0.7061, 0.164, 0.7045, 0.1644, 0.7102, 0.164, 0.7117, 0.9604, 0.5556, 0.961, 0.5136, 0.9561, 0.5101, 0.9554, 0.5569, 0.9613, 0.5983, 0.9604, 0.5556, 0.9554, 0.5569, 0.9563, 0.5965, 0.9646, 0.6385, 0.9613, 0.5983, 0.9563, 0.5965, 0.9595, 0.6399, 0.9607, 0.3959, 0.9636, 0.3974, 0.9661, 0.3852, 0.9631, 0.3837, 0.9642, 0.6641, 0.9658, 0.654, 0.9608, 0.6532, 0.9592, 0.6605, 0.9469, 0.6737, 0.96, 0.6735, 0.9592, 0.6605, 0.9491, 0.6605, 0.9409, 0.6739, 0.9469, 0.6737, 0.9491, 0.6605, 0.9426, 0.6641, 0.96, 0.6735, 0.9642, 0.6641, 0.9592, 0.6605, 0.9491, 0.6605, 0.9503, 0.6311, 0.9451, 0.6289, 0.9426, 0.6641, 0.3535, 0.6685, 0.354, 0.6847, 0.427, 0.6835, 0.4793, 0.6826, 0.601, 0.6806, 0.6015, 0.6643, 0.6872, 0.5668, 0.688, 0.559, 0.6851, 0.5571, 0.6841, 0.5652, 0.6851, 0.5571, 0.6299, 0.5271, 0.6293, 0.5334, 0.6841, 0.5652, 0.6778, 0.6592, 0.6872, 0.5668, 0.6841, 0.5652, 0.6746, 0.6592, 0.1526, 0.797, 0.1637, 0.7957, 0.1632, 0.8587, 0.1551, 0.8595, 0.6746, 0.6653, 0.678, 0.6654, 0.6778, 0.6592, 0.6746, 0.6592, 0.6702, 0.6652, 0.6746, 0.6653, 0.6746, 0.6592, 0.6702, 0.6591, 0.616, 0.6643, 0.6232, 0.6645, 0.6232, 0.6583, 0.6158, 0.6582, 0.6013, 0.6582, 0.6015, 0.6643, 0.616, 0.6643, 0.6158, 0.6582, 0.6013, 0.6582, 0.6158, 0.6582, 0.6165, 0.5839, 0.6054, 0.5841, 0.5935, 0.6582, 0.6013, 0.6582, 0.6054, 0.5841, 0.5915, 0.5844, 0.5771, 0.6578, 0.5935, 0.6582, 0.5915, 0.5844, 0.5745, 0.5942, 0.4554, 0.3994, 0.3931, 0.4778, 0.4079, 0.5952, 0.4577, 0.5824, 0.4793, 0.7492, 0.5999, 0.7509, 0.5994, 0.7927, 0.599, 0.824, 0.4784, 0.8244, 0.4935, 0.6617, 0.4966, 0.6633, 0.5771, 0.6578, 0.5745, 0.5942, 0.574, 0.5841, 0.4713, 0.352, 0.4554, 0.3994, 0.4577, 0.5824, 0.4587, 0.662, 0.4941, 0.6602, 0.4784, 0.8244, 0.599, 0.824, 0.599, 0.8293, 0.4784, 0.8244, 0.4707, 0.3535, 0.4713, 0.352, 0.4941, 0.6602, 0.4935, 0.6617, 0.6941, 0.7755, 0.5994, 0.7927, 0.5999, 0.7509, 0.6909, 0.7435, 0.4707, 0.3535, 0.4935, 0.6617, 0.574, 0.5841, 0.557, 0.4318, 0.4703, 0.3503, 0.4707, 0.3535, 0.557, 0.4318, 0.5462, 0.3622, 0.6702, 0.6591, 0.6496, 0.6587, 0.6546, 0.6129, 0.6546, 0.6132, 0.6656, 0.6137, 0.446, 0.2551, 0.4703, 0.3503, 0.5462, 0.3622, 0.5324, 0.2853, 0.5055, 0.1764, 0.4999, 0.1559, 0.6569, 0.5724, 0.6546, 0.6132, 0.6546, 0.6129, 0.649, 0.57, 0.446, 0.2551, 0.4999, 0.1559, 0.5055, 0.1764, 0.5324, 0.2853, 0.5462, 0.3622, 0.4703, 0.3503, 0.4703, 0.3503, 0.5462, 0.3622, 0.557, 0.4318, 0.4707, 0.3535, 0.4707, 0.3535, 0.557, 0.4318, 0.574, 0.5841, 0.4935, 0.6617, 0.4707, 0.3535, 0.4935, 0.6617, 0.4941, 0.6602, 0.4713, 0.352, 0.4713, 0.352, 0.4941, 0.6602, 0.4587, 0.662, 0.4577, 0.5824, 0.4554, 0.3994, 0.4935, 0.6617, 0.574, 0.5841, 0.5745, 0.5942, 0.5771, 0.6578, 0.4966, 0.6633, 0.4554, 0.3994, 0.4577, 0.5824, 0.4079, 0.5952, 0.3931, 0.4778, 0.5771, 0.6578, 0.5745, 0.5942, 0.5915, 0.5844, 0.5935, 0.6582, 0.5935, 0.6582, 0.5915, 0.5844, 0.6054, 0.5841, 0.6013, 0.6582, 0.6013, 0.6582, 0.6054, 0.5841, 0.6165, 0.5839, 0.6158, 0.6582, 0.6013, 0.6582, 0.6158, 0.6582, 0.616, 0.6643, 0.6015, 0.6643, 0.616, 0.6643, 0.6158, 0.6582, 0.6232, 0.6583, 0.6232, 0.6645, 0.6702, 0.6652, 0.6702, 0.6591, 0.6746, 0.6592, 0.6746, 0.6653, 0.6746, 0.6653, 0.6746, 0.6592, 0.6778, 0.6592, 0.678, 0.6654, 0.6778, 0.6592, 0.6746, 0.6592, 0.6841, 0.5652, 0.6872, 0.5668, 0.6851, 0.5571, 0.6841, 0.5652, 0.6293, 0.5334, 0.6299, 0.5271, 0.6872, 0.5668, 0.6841, 0.5652, 0.6851, 0.5571, 0.688, 0.559, 0.3535, 0.6685, 0.6015, 0.6643, 0.601, 0.6806, 0.4793, 0.6826, 0.427, 0.6835, 0.354, 0.6847, 0.9491, 0.6605, 0.9426, 0.6641, 0.9451, 0.6289, 0.9503, 0.6311, 0.96, 0.6735, 0.9592, 0.6605, 0.9642, 0.6641, 0.9409, 0.6739, 0.9426, 0.6641, 0.9491, 0.6605, 0.9469, 0.6737, 0.9469, 0.6737, 0.9491, 0.6605, 0.9592, 0.6605, 0.96, 0.6735, 0.9642, 0.6641, 0.9592, 0.6605, 0.9608, 0.6532, 0.9658, 0.654, 0.9607, 0.3959, 0.9631, 0.3837, 0.9661, 0.3852, 0.9636, 0.3974, 0.9646, 0.6385, 0.9595, 0.6399, 0.9563, 0.5965, 0.9613, 0.5983, 0.9613, 0.5983, 0.9563, 0.5965, 0.9554, 0.5569, 0.9604, 0.5556, 0.9604, 0.5556, 0.9554, 0.5569, 0.9561, 0.5101, 0.961, 0.5136, 0.961, 0.5136, 0.9561, 0.5101, 0.9587, 0.4669, 0.9637, 0.4683, 0.9637, 0.4683, 0.9587, 0.4669, 0.9626, 0.4224, 0.9676, 0.4218, 0.9506, 0.4906, 0.9446, 0.4898, 0.9508, 0.415, 0.9568, 0.4151, 0.9503, 0.6311, 0.9451, 0.6289, 0.9432, 0.5546, 0.9489, 0.5541, 0.9568, 0.4151, 0.9508, 0.415, 0.9548, 0.3949, 0.9607, 0.3959, 0.9658, 0.654, 0.9608, 0.6532, 0.9595, 0.6399, 0.9646, 0.6385, 0.9489, 0.5541, 0.9432, 0.5546, 0.9446, 0.4898, 0.9506, 0.4906, 0.9607, 0.3959, 0.9548, 0.3949, 0.9585, 0.3863, 0.9631, 0.3837, 0.7428, 0.6778, 0.7407, 0.6642, 0.9426, 0.6641, 0.9409, 0.6739, 0.7376, 0.5467, 0.6903, 0.5343, 0.7021, 0.4261, 0.747, 0.4415, 0.747, 0.4415, 0.7021, 0.4261, 0.6964, 0.4135, 0.7473, 0.4326, 0.7476, 0.4238, 0.6926, 0.3908, 0.6976, 0.3755, 0.7477, 0.4193, 0.7473, 0.4326, 0.6964, 0.4135, 0.6935, 0.4031, 0.7474, 0.4281, 0.7477, 0.4193, 0.6976, 0.3755, 0.7136, 0.3635, 0.7462, 0.4079, 0.7474, 0.4281, 0.6935, 0.4031, 0.6926, 0.3908, 0.7476, 0.4238, 0.354, 0.6847, 0.427, 0.6835, 0.4273, 0.7018, 0.3541, 0.703, 0.5995, 0.7358, 0.601, 0.6806, 0.7442, 0.6753, 0.7427, 0.7305, 0.6876, 0.7326, 0.4281, 0.7406, 0.4273, 0.7018, 0.427, 0.6835, 0.4793, 0.6826, 0.4797, 0.7392, 0.4797, 0.7392, 0.4793, 0.6826, 0.601, 0.6806, 0.5995, 0.7358, 0.4281, 0.7406, 0.4797, 0.7392, 0.479, 0.7791, 0.4273, 0.7805, 0.4079, 0.5952, 0.4577, 0.5824, 0.4587, 0.662, 0.4123, 0.6617, 0.3541, 0.703, 0.4273, 0.7018, 0.4281, 0.7406, 0.3546, 0.7592, 0.2572, 0.7016, 0.2576, 0.7559, 0.1997, 0.7575, 0.1992, 0.7044, 0.2576, 0.7559, 0.267, 0.7562, 0.267, 0.7648, 0.2576, 0.7644, 0.2683, 0.7018, 0.267, 0.7562, 0.2576, 0.7559, 0.2572, 0.7016, 0.1636, 0.7061, 0.1641, 0.7585, 0.1533, 0.7579, 0.1398, 0.7572, 0.124, 0.7564, 0.1231, 0.7066, 0.3427, 0.7028, 0.3353, 0.7027, 0.3363, 0.6947, 0.3429, 0.6942, 0.3346, 0.7585, 0.3419, 0.7588, 0.3417, 0.7656, 0.3351, 0.7666, 0.1636, 0.7061, 0.1231, 0.7066, 0.1235, 0.705, 0.164, 0.7045, 0.1231, 0.7066, 0.124, 0.7564, 0.1087, 0.7566, 0.113, 0.7075, 0.1057, 0.7081, 0.1047, 0.7508, 0.04293, 0.7528, 0.04243, 0.7097, 0.124, 0.7564, 0.1398, 0.7572, 0.1393, 0.7716, 0.1241, 0.7718, 0.1241, 0.7718, 0.1393, 0.7716, 0.1361, 0.7815, 0.1278, 0.7868, 0.113, 0.7075, 0.1087, 0.7566, 0.1047, 0.7508, 0.1057, 0.7081, 0.1393, 0.7716, 0.1398, 0.7572, 0.1533, 0.7579, 0.1491, 0.7834, 0.1491, 0.7834, 0.1533, 0.7579, 0.1641, 0.7585, 0.1644, 0.7713, 0.1491, 0.7834, 0.1644, 0.7713, 0.1637, 0.7957, 0.1526, 0.797, 0.1501, 0.8595, 0.1467, 0.8366, 0.1553, 0.8317, 0.1554, 0.8589, 0.1278, 0.7868, 0.1361, 0.7815, 0.1429, 0.8129, 0.1377, 0.8219, 0.1377, 0.8219, 0.1429, 0.8129, 0.1467, 0.8366, 0.1392, 0.8409, 0.1392, 0.8409, 0.1467, 0.8366, 0.1501, 0.8595, 0.1413, 0.8591, 0.1501, 0.8595, 0.1554, 0.8589, 0.1559, 0.9043, 0.1506, 0.9028, 0.1856, 0.7579, 0.1997, 0.7575, 0.2011, 0.8314, 0.186, 0.8335, 0.1859, 0.705, 0.1856, 0.7579, 0.1641, 0.7585, 0.1636, 0.7061, 0.1992, 0.7044, 0.1997, 0.7575, 0.1856, 0.7579, 0.1859, 0.705, 0.1641, 0.7585, 0.1856, 0.7579, 0.1867, 0.8414, 0.163, 0.8432, 0.2011, 0.8314, 0.1997, 0.7575, 0.3454, 0.7615, 0.345, 0.7772, 0.344, 0.8294, 0.344, 0.8294, 0.345, 0.7772, 0.3555, 0.7819, 0.3558, 0.8374, 0.3558, 0.8374, 0.3555, 0.7819, 0.4599, 0.7755, 0.4602, 0.831, 0.3555, 0.7819, 0.345, 0.7772, 0.3454, 0.7615, 0.3554, 0.7618, 0.599, 0.824, 0.5994, 0.7927, 0.6941, 0.7755, 0.6977, 0.8219, 0.4602, 0.831, 0.4599, 0.7755, 0.4803, 0.7755, 0.4806, 0.8278, 0.6977, 0.8219, 0.6941, 0.7755, 0.7332, 0.7747, 0.7283, 0.8212, 0.6496, 0.6649, 0.6496, 0.6587, 0.6702, 0.6591, 0.6702, 0.6652, 0.6232, 0.6645, 0.6232, 0.6583, 0.6496, 0.6587, 0.6496, 0.6649, 0.6656, 0.6137, 0.6546, 0.6132, 0.6569, 0.5724, 0.6631, 0.5888, 0.9469, 0.6737, 0.9469, 0.6737, 0.9409, 0.6739, 0.9409, 0.6739, 0.5994, 0.7927, 0.5994, 0.7927, 0.6941, 0.7755, 0.6941, 0.7755, 0.7407, 0.6642, 0.7407, 0.6642, 0.9426, 0.6641, 0.9426, 0.6641, 0.7332, 0.7747, 0.7332, 0.7747, 0.7283, 0.8212, 0.7283, 0.8212, 0.7283, 0.8212, 0.7283, 0.8212, 0.6977, 0.8219, 0.6977, 0.8219, 0.3427, 0.7028, 0.3427, 0.7028, 0.3541, 0.703, 0.3541, 0.703, 0.96, 0.6735, 0.96, 0.6735, 0.9469, 0.6737, 0.9469, 0.6737, 0.6941, 0.7755, 0.6941, 0.7755, 0.7332, 0.7747, 0.7332, 0.7747, 0.6746, 0.6653, 0.6746, 0.6653, 0.6702, 0.6652, 0.6702, 0.6652, 0.6496, 0.6587, 0.6496, 0.6587, 0.6702, 0.6591, 0.6702, 0.6591, 0.1992, 0.7044, 0.1992, 0.7044, 0.2572, 0.7016, 0.2572, 0.7016, 0.9585, 0.3863, 0.9585, 0.3863, 0.9631, 0.3837, 0.9631, 0.3837, 0.9503, 0.6311, 0.9503, 0.6311, 0.9491, 0.6605, 0.9491, 0.6605, 0.6702, 0.6652, 0.6702, 0.6652, 0.6496, 0.6649, 0.6496, 0.6649, 0.2572, 0.7016, 0.2572, 0.7016, 0.2683, 0.7018, 0.2683, 0.7018, 0.9548, 0.3949, 0.9548, 0.3949, 0.9585, 0.3863, 0.9585, 0.3863, 0.6232, 0.6583, 0.6232, 0.6583, 0.6496, 0.6587, 0.6496, 0.6587, 0.2683, 0.7018, 0.2683, 0.7018, 0.267, 0.7562, 0.267, 0.7562, 0.9658, 0.654, 0.9658, 0.654, 0.9642, 0.6641, 0.9642, 0.6641, 0.267, 0.7648, 0.267, 0.7648, 0.2576, 0.7644, 0.2576, 0.7644, 0.9613, 0.5983, 0.9613, 0.5983, 0.9646, 0.6385, 0.9646, 0.6385, 0.6569, 0.5724, 0.6569, 0.5724, 0.6631, 0.5888, 0.6631, 0.5888, 0.2576, 0.7644, 0.2576, 0.7644, 0.2576, 0.7559, 0.2576, 0.7559, 0.9608, 0.6532, 0.9608, 0.6532, 0.9595, 0.6399, 0.9595, 0.6399, 0.6656, 0.6137, 0.6656, 0.6137, 0.6702, 0.6591, 0.6702, 0.6591, 0.267, 0.7562, 0.267, 0.7562, 0.267, 0.7648, 0.267, 0.7648, 0.6631, 0.5888, 0.6631, 0.5888, 0.6656, 0.6137, 0.6656, 0.6137, 0.2572, 0.7016, 0.2572, 0.7016, 0.2609, 0.6948, 0.2609, 0.6948, 0.9604, 0.5556, 0.9604, 0.5556, 0.9613, 0.5983, 0.9613, 0.5983, 0.6656, 0.6137, 0.6656, 0.6137, 0.6546, 0.6132, 0.6546, 0.6132, 0.9595, 0.6399, 0.9595, 0.6399, 0.9563, 0.5965, 0.9563, 0.5965, 0.649, 0.57, 0.6569, 0.5724, 0.6569, 0.5724, 0.649, 0.57, 0.6546, 0.6132, 0.6546, 0.6132, 0.6569, 0.5724, 0.6569, 0.5724, 0.2683, 0.7018, 0.2683, 0.7018, 0.3353, 0.7027, 0.3353, 0.7027, 0.961, 0.5136, 0.961, 0.5136, 0.9604, 0.5556, 0.9604, 0.5556, 0.3427, 0.7028, 0.3427, 0.7028, 0.3353, 0.7027, 0.3353, 0.7027, 0.9563, 0.5965, 0.9563, 0.5965, 0.9554, 0.5569, 0.9554, 0.5569, 0.3363, 0.6947, 0.3363, 0.6947, 0.3429, 0.6942, 0.3429, 0.6942, 0.3429, 0.6942, 0.3429, 0.6942, 0.3427, 0.7028, 0.3427, 0.7028, 0.9637, 0.4683, 0.9637, 0.4683, 0.961, 0.5136, 0.961, 0.5136, 0.3353, 0.7027, 0.3353, 0.7027, 0.3363, 0.6947, 0.3363, 0.6947, 0.9554, 0.5569, 0.9554, 0.5569, 0.9561, 0.5101, 0.9561, 0.5101, 0.3346, 0.7585, 0.3346, 0.7585, 0.3419, 0.7588, 0.3419, 0.7588, 0.3417, 0.7656, 0.3417, 0.7656, 0.3351, 0.7666, 0.3351, 0.7666, 0.9587, 0.4669, 0.9587, 0.4669, 0.9626, 0.4224, 0.9626, 0.4224, 0.3351, 0.7666, 0.3351, 0.7666, 0.3346, 0.7585, 0.3346, 0.7585, 0.968, 0.3933, 0.968, 0.3933, 0.9676, 0.4218, 0.9676, 0.4218, 0.3419, 0.7588, 0.3419, 0.7588, 0.3417, 0.7656, 0.3417, 0.7656, 0.9626, 0.4224, 0.9626, 0.4224, 0.9676, 0.4218, 0.9676, 0.4218, 0.3535, 0.6685, 0.3539, 0.6752, 0.3539, 0.6752, 0.3535, 0.6685, 0.9561, 0.5101, 0.9561, 0.5101, 0.9587, 0.4669, 0.9587, 0.4669, 0.3548, 0.6691, 0.3543, 0.6623, 0.3543, 0.6623, 0.3548, 0.6691, 0.9676, 0.4218, 0.9676, 0.4218, 0.9637, 0.4683, 0.9637, 0.4683, 0.1235, 0.705, 0.1235, 0.705, 0.164, 0.7045, 0.164, 0.7045, 0.9568, 0.4151, 0.9568, 0.4151, 0.9506, 0.4906, 0.9506, 0.4906, 0.164, 0.7045, 0.164, 0.7045, 0.1636, 0.7061, 0.1636, 0.7061, 0.9432, 0.5546, 0.9432, 0.5546, 0.9446, 0.4898, 0.9446, 0.4898, 0.1231, 0.7066, 0.1231, 0.7066, 0.1235, 0.705, 0.1235, 0.705, 0.164, 0.7117, 0.164, 0.7117, 0.1636, 0.7061, 0.1636, 0.7061, 0.9489, 0.5541, 0.9489, 0.5541, 0.9503, 0.6311, 0.9503, 0.6311, 0.9426, 0.6641, 0.9426, 0.6641, 0.9451, 0.6289, 0.9451, 0.6289, 0.113, 0.7075, 0.113, 0.7075, 0.1231, 0.7066, 0.1231, 0.7066, 0.1087, 0.7566, 0.1087, 0.7566, 0.1047, 0.7508, 0.1047, 0.7508, 0.9607, 0.3959, 0.9607, 0.3959, 0.9568, 0.4151, 0.9568, 0.4151, 0.04293, 0.7528, 0.04293, 0.7528, 0.04243, 0.7097, 0.04243, 0.7097, 0.9446, 0.4898, 0.9446, 0.4898, 0.9508, 0.415, 0.9508, 0.415, 0.4703, 0.3503, 0.4703, 0.3503, 0.446, 0.2551, 0.446, 0.2551, 0.04243, 0.7097, 0.04243, 0.7097, 0.1057, 0.7081, 0.1057, 0.7081, 0.1047, 0.7508, 0.1047, 0.7508, 0.04293, 0.7528, 0.04293, 0.7528, 0.9646, 0.6385, 0.9646, 0.6385, 0.9658, 0.654, 0.9658, 0.654, 0.446, 0.2551, 0.446, 0.2536, 0.446, 0.2536, 0.446, 0.2551, 0.9592, 0.6605, 0.9592, 0.6605, 0.9608, 0.6532, 0.9608, 0.6532, 0.1241, 0.7718, 0.1241, 0.7718, 0.124, 0.7564, 0.124, 0.7564, 0.4707, 0.3535, 0.4707, 0.3535, 0.4703, 0.3503, 0.4703, 0.3503, 0.1641, 0.7585, 0.1641, 0.7585, 0.1644, 0.7713, 0.1644, 0.7713, 0.9506, 0.4906, 0.9506, 0.4906, 0.9489, 0.5541, 0.9489, 0.5541, 0.124, 0.7564, 0.124, 0.7564, 0.1087, 0.7566, 0.1087, 0.7566, 0.9451, 0.6289, 0.9451, 0.6289, 0.9432, 0.5546, 0.9432, 0.5546, 0.1057, 0.7081, 0.1057, 0.7081, 0.113, 0.7075, 0.113, 0.7075, 0.4713, 0.352, 0.4713, 0.352, 0.4707, 0.3535, 0.4707, 0.3535, 0.4935, 0.6617, 0.4935, 0.6617, 0.4941, 0.6602, 0.4941, 0.6602, 0.9508, 0.415, 0.9508, 0.415, 0.9548, 0.3949, 0.9548, 0.3949, 0.4079, 0.5952, 0.4079, 0.5952, 0.3931, 0.4778, 0.3931, 0.4778, 0.1491, 0.7834, 0.1491, 0.7834, 0.1393, 0.7716, 0.1393, 0.7716, 0.4554, 0.3994, 0.4554, 0.3994, 0.4713, 0.352, 0.4713, 0.352, 0.9661, 0.3852, 0.9661, 0.3852, 0.9636, 0.3974, 0.9636, 0.3974, 0.4587, 0.662, 0.4587, 0.662, 0.4123, 0.6617, 0.4123, 0.6617, 0.9636, 0.3974, 0.9636, 0.3974, 0.9607, 0.3959, 0.9607, 0.3959, 0.4941, 0.6602, 0.4941, 0.6602, 0.4587, 0.662, 0.4587, 0.662, 0.9631, 0.3837, 0.9631, 0.3837, 0.9661, 0.3852, 0.9661, 0.3852, 0.3931, 0.4778, 0.3931, 0.4778, 0.4554, 0.3994, 0.4554, 0.3994, 0.7428, 0.6778, 0.7428, 0.6778, 0.6784, 0.6791, 0.6784, 0.6791, 0.1501, 0.8595, 0.1501, 0.8595, 0.1413, 0.8591, 0.1413, 0.8591, 0.9409, 0.6739, 0.9409, 0.6739, 0.7428, 0.6778, 0.7428, 0.6778, 0.446, 0.2551, 0.446, 0.2551, 0.4999, 0.1559, 0.4999, 0.1559, 0.1278, 0.7868, 0.1278, 0.7868, 0.1241, 0.7718, 0.1241, 0.7718, 0.7428, 0.6778, 0.7428, 0.6778, 0.7407, 0.6642, 0.7407, 0.6642, 0.5912, 0.5711, 0.574, 0.5841, 0.574, 0.5841, 0.5912, 0.5711, 0.7136, 0.3635, 0.7136, 0.3635, 0.7462, 0.4079, 0.7462, 0.4079, 0.568, 0.3656, 0.5462, 0.3622, 0.5462, 0.3622, 0.568, 0.3656, 0.1526, 0.797, 0.1526, 0.797, 0.1491, 0.7834, 0.1491, 0.7834, 0.737, 0.6427, 0.737, 0.6427, 0.7407, 0.6642, 0.7407, 0.6642, 0.1637, 0.7957, 0.1637, 0.7957, 0.1632, 0.8587, 0.1632, 0.8587, 0.6976, 0.3755, 0.6976, 0.3755, 0.7136, 0.3635, 0.7136, 0.3635, 0.5462, 0.3622, 0.5462, 0.3622, 0.557, 0.4318, 0.557, 0.4318, 0.1377, 0.8219, 0.1377, 0.8219, 0.1278, 0.7868, 0.1278, 0.7868, 0.7352, 0.571, 0.7352, 0.571, 0.7313, 0.6173, 0.7313, 0.6173, 0.557, 0.4318, 0.557, 0.4318, 0.574, 0.5841, 0.574, 0.5841, 0.1393, 0.7716, 0.1393, 0.7716, 0.1361, 0.7815, 0.1361, 0.7815, 0.7376, 0.5467, 0.7376, 0.5467, 0.7352, 0.571, 0.7352, 0.571, 0.5324, 0.2853, 0.5324, 0.2853, 0.5462, 0.3622, 0.5462, 0.3622, 0.747, 0.4415, 0.747, 0.4415, 0.7376, 0.5467, 0.7376, 0.5467, 0.5055, 0.1764, 0.5055, 0.1764, 0.5324, 0.2853, 0.5324, 0.2853, 0.1392, 0.8409, 0.1392, 0.8409, 0.1377, 0.8219, 0.1377, 0.8219, 0.7376, 0.5467, 0.7376, 0.5467, 0.6903, 0.5343, 0.6903, 0.5343, 0.4999, 0.1559, 0.4999, 0.1559, 0.5055, 0.1764, 0.5055, 0.1764, 0.1361, 0.7815, 0.1361, 0.7815, 0.1429, 0.8129, 0.1429, 0.8129, 0.7313, 0.6173, 0.7313, 0.6173, 0.737, 0.6427, 0.737, 0.6427, 0.5771, 0.6578, 0.5771, 0.6578, 0.4966, 0.6633, 0.4966, 0.6633, 0.6784, 0.6609, 0.737, 0.6427, 0.737, 0.6427, 0.6784, 0.6609, 0.4966, 0.6633, 0.4966, 0.6633, 0.4935, 0.6617, 0.4935, 0.6617, 0.1413, 0.8591, 0.1413, 0.8591, 0.1392, 0.8409, 0.1392, 0.8409, 0.7473, 0.4326, 0.7473, 0.4326, 0.747, 0.4415, 0.747, 0.4415, 0.1429, 0.8129, 0.1429, 0.8129, 0.1467, 0.8366, 0.1467, 0.8366, 0.6903, 0.5343, 0.6903, 0.5343, 0.7021, 0.4261, 0.7021, 0.4261, 0.5935, 0.6582, 0.5935, 0.6582, 0.5771, 0.6578, 0.5771, 0.6578, 0.1553, 0.8317, 0.1553, 0.8317, 0.1554, 0.8589, 0.1554, 0.8589, 0.7477, 0.4193, 0.7477, 0.4193, 0.7476, 0.4238, 0.7476, 0.4238, 0.574, 0.5841, 0.574, 0.5841, 0.5745, 0.5942, 0.5745, 0.5942, 0.6935, 0.4031, 0.6935, 0.4031, 0.6926, 0.3908, 0.6926, 0.3908, 0.5745, 0.5942, 0.5745, 0.5942, 0.5915, 0.5844, 0.5915, 0.5844, 0.1467, 0.8366, 0.1467, 0.8366, 0.1553, 0.8317, 0.1553, 0.8317, 0.6165, 0.5839, 0.6165, 0.5839, 0.6158, 0.6582, 0.6158, 0.6582, 0.1644, 0.7713, 0.1644, 0.7713, 0.1637, 0.7957, 0.1637, 0.7957, 0.7021, 0.4261, 0.7021, 0.4261, 0.6964, 0.4135, 0.6964, 0.4135, 0.6013, 0.6582, 0.6013, 0.6582, 0.5935, 0.6582, 0.5935, 0.6582, 0.1637, 0.7957, 0.1637, 0.7957, 0.1526, 0.797, 0.1526, 0.797, 0.7474, 0.4281, 0.7474, 0.4281, 0.7473, 0.4326, 0.7473, 0.4326, 0.6054, 0.5841, 0.6054, 0.5841, 0.6165, 0.5839, 0.6165, 0.5839, 0.1559, 0.9043, 0.1559, 0.9043, 0.1506, 0.9028, 0.1506, 0.9028, 0.1506, 0.9028, 0.1506, 0.9028, 0.1501, 0.8595, 0.1501, 0.8595, 0.6926, 0.3908, 0.6926, 0.3908, 0.6976, 0.3755, 0.6976, 0.3755, 0.5915, 0.5844, 0.5915, 0.5844, 0.6054, 0.5841, 0.6054, 0.5841, 0.1554, 0.8589, 0.1554, 0.8589, 0.1559, 0.9043, 0.1559, 0.9043, 0.7462, 0.4079, 0.7462, 0.4079, 0.7477, 0.4193, 0.7477, 0.4193, 0.616, 0.6643, 0.616, 0.6643, 0.6015, 0.6643, 0.6015, 0.6643, 0.1636, 0.7061, 0.1636, 0.7061, 0.1859, 0.705, 0.1859, 0.705, 0.6964, 0.4135, 0.6964, 0.4135, 0.6935, 0.4031, 0.6935, 0.4031, 0.6015, 0.6643, 0.6015, 0.6643, 0.6013, 0.6582, 0.6013, 0.6582, 0.7476, 0.4238, 0.7476, 0.4238, 0.7474, 0.4281, 0.7474, 0.4281, 0.2576, 0.7559, 0.2576, 0.7559, 0.1997, 0.7575, 0.1997, 0.7575, 0.6121, 0.5353, 0.6163, 0.5053, 0.6163, 0.5053, 0.6121, 0.5353, 0.1859, 0.705, 0.1859, 0.705, 0.1992, 0.7044, 0.1992, 0.7044, 0.6805, 0.5573, 0.685, 0.5446, 0.685, 0.5446, 0.6805, 0.5573, 0.6778, 0.6592, 0.6778, 0.6592, 0.678, 0.6654, 0.678, 0.6654, 0.685, 0.5446, 0.6903, 0.5343, 0.6903, 0.5343, 0.685, 0.5446, 0.6232, 0.6645, 0.6232, 0.6645, 0.616, 0.6643, 0.616, 0.6643, 0.2011, 0.8314, 0.2011, 0.8314, 0.186, 0.8335, 0.186, 0.8335, 0.4281, 0.7406, 0.4281, 0.7406, 0.3546, 0.7592, 0.3546, 0.7592, 0.186, 0.8335, 0.186, 0.8335, 0.1856, 0.7579, 0.1856, 0.7579, 0.3541, 0.703, 0.3541, 0.703, 0.354, 0.6847, 0.354, 0.6847, 0.6158, 0.6582, 0.6158, 0.6582, 0.6232, 0.6583, 0.6232, 0.6583, 0.6496, 0.6649, 0.6496, 0.6649, 0.6232, 0.6645, 0.6232, 0.6645, 0.1867, 0.8414, 0.1867, 0.8414, 0.163, 0.8432, 0.163, 0.8432, 0.7442, 0.6753, 0.7442, 0.6753, 0.7427, 0.7305, 0.7427, 0.7305, 0.163, 0.8432, 0.163, 0.8432, 0.1641, 0.7585, 0.1641, 0.7585, 0.6876, 0.7326, 0.6876, 0.7326, 0.5995, 0.7358, 0.5995, 0.7358, 0.6702, 0.6591, 0.6702, 0.6591, 0.6746, 0.6592, 0.6746, 0.6592, 0.1856, 0.7579, 0.1856, 0.7579, 0.1867, 0.8414, 0.1867, 0.8414, 0.601, 0.6806, 0.601, 0.6806, 0.7442, 0.6753, 0.7442, 0.6753, 0.678, 0.6654, 0.678, 0.6654, 0.6746, 0.6653, 0.6746, 0.6653, 0.5687, 0.37, 0.5687, 0.37, 0.581, 0.4574, 0.581, 0.4574, 0.344, 0.8294, 0.344, 0.8294, 0.2011, 0.8314, 0.2011, 0.8314, 0.568, 0.3656, 0.568, 0.3656, 0.5687, 0.37, 0.5687, 0.37, 0.6851, 0.5571, 0.6851, 0.5571, 0.688, 0.559, 0.688, 0.559, 0.3454, 0.7615, 0.3454, 0.7615, 0.3554, 0.7618, 0.3554, 0.7618, 0.6872, 0.5668, 0.6872, 0.5668, 0.6778, 0.6592, 0.6778, 0.6592, 0.1997, 0.7575, 0.1997, 0.7575, 0.3454, 0.7615, 0.3454, 0.7615, 0.3558, 0.8374, 0.3558, 0.8374, 0.344, 0.8294, 0.344, 0.8294, 0.688, 0.559, 0.688, 0.559, 0.6872, 0.5668, 0.6872, 0.5668, 0.5995, 0.7358, 0.5995, 0.7358, 0.4797, 0.7392, 0.4797, 0.7392, 0.6746, 0.6592, 0.6746, 0.6592, 0.6841, 0.5652, 0.6841, 0.5652, 0.3554, 0.7618, 0.3554, 0.7618, 0.3555, 0.7819, 0.3555, 0.7819, 0.6293, 0.5334, 0.6293, 0.5334, 0.6299, 0.5271, 0.6299, 0.5271, 0.479, 0.7791, 0.479, 0.7791, 0.4273, 0.7805, 0.4273, 0.7805, 0.6299, 0.5271, 0.6299, 0.5271, 0.6851, 0.5571, 0.6851, 0.5571, 0.4273, 0.7805, 0.4273, 0.7805, 0.4281, 0.7406, 0.4281, 0.7406, 0.6841, 0.5652, 0.6841, 0.5652, 0.6293, 0.5334, 0.6293, 0.5334, 0.4602, 0.831, 0.4602, 0.831, 0.3558, 0.8374, 0.3558, 0.8374, 0.4797, 0.7392, 0.4797, 0.7392, 0.479, 0.7791, 0.479, 0.7791, 0.6266, 0.5272, 0.634, 0.5273, 0.634, 0.5273, 0.6266, 0.5272, 0.3555, 0.7819, 0.3555, 0.7819, 0.4599, 0.7755, 0.4599, 0.7755, 0.4772, 0.7358, 0.5995, 0.7358, 0.5995, 0.7358, 0.4772, 0.7358, 0.3535, 0.6685, 0.3535, 0.6685, 0.6015, 0.6643, 0.6015, 0.6643, 0.599, 0.824, 0.599, 0.824, 0.5994, 0.7927, 0.5994, 0.7927, 0.7427, 0.7305, 0.7427, 0.7305, 0.6876, 0.7326, 0.6876, 0.7326, 0.7322, 0.7776, 0.7322, 0.7776, 0.694, 0.7795, 0.694, 0.7795, 0.354, 0.6847, 0.354, 0.6847, 0.3535, 0.6685, 0.3535, 0.6685, 0.6977, 0.8219, 0.6977, 0.8219, 0.599, 0.824, 0.599, 0.824, 0.7431, 0.7456, 0.7431, 0.7456, 0.7322, 0.7776, 0.7322, 0.7776, 0.6015, 0.6643, 0.6015, 0.6643, 0.601, 0.6806, 0.601, 0.6806, 0.4803, 0.7755, 0.4803, 0.7755, 0.4806, 0.8278, 0.4806, 0.8278, 0.6901, 0.7476, 0.5999, 0.7509, 0.5999, 0.7509, 0.6901, 0.7476, 0.9642, 0.6641, 0.9642, 0.6641, 0.96, 0.6735, 0.96, 0.6735, 0.4806, 0.8278, 0.4806, 0.8278, 0.4602, 0.831, 0.4602, 0.831, 0.4123, 0.6617, 0.4123, 0.6617, 0.4079, 0.5952, 0.4079, 0.5952, 0.6784, 0.6791, 0.6784, 0.6791, 0.601, 0.6806, 0.601, 0.6806, 0.4599, 0.7755, 0.4599, 0.7755, 0.4803, 0.7755, 0.4803, 0.7755, 0.599, 0.8293, 0.599, 0.8293, 0.4784, 0.8244, 0.4784, 0.8244, 0.9491, 0.6605, 0.9491, 0.6605, 0.9592, 0.6605, 0.9592, 0.6605, 0.599, 0.824, 0.599, 0.824, 0.599, 0.8293, 0.599, 0.8293, 0.3546, 0.7592, 0.3546, 0.7592, 0.3541, 0.703, 0.3541, 0.703, 0.6909, 0.7435, 0.6941, 0.7755, 0.6941, 0.7755, 0.6909, 0.7435])
me_plane_001.materials.append(mat_gun)
me_plane_001.update()

# ---- objects
ob_light = bpy.data.objects.new('Light', light_light)
ob_empty = bpy.data.objects.new('Empty', img_aps_underwater_rifle_remov_3068868936_jpg)
ob_plane = bpy.data.objects.new('Plane', me_plane_001)

# ---- transforms, parenting, visibility, modifiers, constraints
ob_light.location = (4.076, 1.005, 5.904)
ob_light.rotation_euler = (0.6503, 0.05522, 1.866)
ob_light.lock_rotations_4d = False
ob_light.empty_display_type = 'ARROWS'
ob_light.color = (0.0, 0.0, 0.0, 0.0)
ob_light.lineart.crease_threshold = 0.0
ob_empty.location = (-0.0088, -0.3067, 0.1993)
ob_empty.rotation_euler = (1.571, -0.0, 1.571)
ob_empty.empty_display_type = 'IMAGE'
ob_empty.empty_display_size = 5.0
ob_plane.location = (0.01104, -0.3067, 0.1993)
ob_plane.rotation_euler = (1.571, 0.0, 1.571)
ob_plane.scale = (1.0, 1.0, 3.168)

# ---- collection membership
col_collection.objects.link(ob_light)
col_collection.objects.link(ob_empty)
col_collection.objects.link(ob_plane)

# ---- scene / render settings (as saved in the file)
scene.frame_start = 1; scene.frame_end = 250; scene.frame_set(1)
scene.render.engine = 'BLENDER_EEVEE_NEXT'
scene.cycles.sampling_pattern = 'TABULATED_SOBOL'
bpy.context.view_layer.update()

# ---- added for rendering (the .blend has no active camera): camera
cam_auto = bpy.data.cameras.new('AutoCamera')
cam_auto.lens = 50.0
cam_auto.sensor_width = 36.0
cam_auto.clip_end = 1000.0
ob_auto_camera = bpy.data.objects.new('AutoCamera', cam_auto)
scene.collection.objects.link(ob_auto_camera)
ob_auto_camera.location = (4.6667, -5.94049, 3.94748)
ob_auto_camera.rotation_euler = (1.09748, -7.21219e-08, 0.694738)
scene.camera = ob_auto_camera
bpy.context.view_layer.update()

